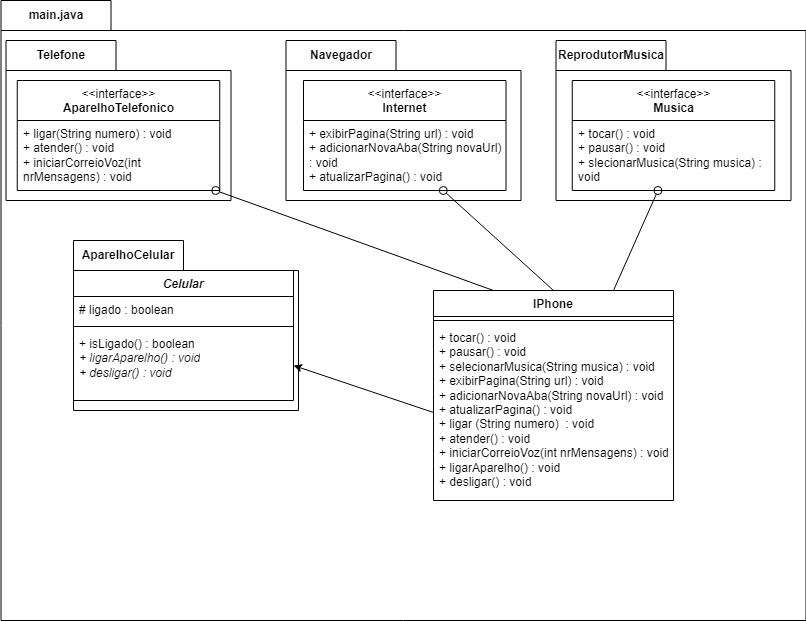

The diagram above was exported from draw.io. Its source (the exported page's mxGraphModel, read from the mxfile embedded in the PNG):
<mxGraphModel dx="880" dy="478" grid="1" gridSize="10" guides="1" tooltips="1" connect="1" arrows="1" fold="1" page="1" pageScale="1" pageWidth="827" pageHeight="1169" math="0" shadow="0">
  <root>
    <mxCell id="0" />
    <mxCell id="1" parent="0" />
    <mxCell id="zFjlvqQTWzpl5mNsb84M-10" value="main.java" style="shape=folder;fontStyle=1;tabWidth=110;tabHeight=30;tabPosition=left;html=1;boundedLbl=1;labelInHeader=1;container=1;collapsible=0;recursiveResize=0;whiteSpace=wrap;" vertex="1" parent="1">
      <mxGeometry x="7.5" y="10" width="805" height="620" as="geometry" />
    </mxCell>
    <mxCell id="zFjlvqQTWzpl5mNsb84M-8" value="Telefone" style="shape=folder;fontStyle=1;tabWidth=110;tabHeight=30;tabPosition=left;html=1;boundedLbl=1;labelInHeader=1;container=1;collapsible=0;recursiveResize=0;whiteSpace=wrap;" vertex="1" parent="zFjlvqQTWzpl5mNsb84M-10">
      <mxGeometry x="5" y="40" width="225" height="160" as="geometry" />
    </mxCell>
    <mxCell id="zFjlvqQTWzpl5mNsb84M-19" value="&amp;lt;&amp;lt;interface&amp;gt;&amp;gt;&lt;br&gt;&lt;b&gt;AparelhoTelefonico&lt;/b&gt;" style="swimlane;fontStyle=0;align=center;verticalAlign=top;childLayout=stackLayout;horizontal=1;startSize=40;horizontalStack=0;resizeParent=1;resizeParentMax=0;resizeLast=0;collapsible=0;marginBottom=0;html=1;whiteSpace=wrap;" vertex="1" parent="zFjlvqQTWzpl5mNsb84M-8">
      <mxGeometry x="11.25" y="40" width="202.5" height="110" as="geometry" />
    </mxCell>
    <mxCell id="zFjlvqQTWzpl5mNsb84M-20" value="+ ligar(String numero) : void&lt;br&gt;+ atender() : void&lt;br&gt;+ iniciarCorreioVoz(int nrMensagens) : void" style="text;html=1;strokeColor=none;fillColor=none;align=left;verticalAlign=middle;spacingLeft=4;spacingRight=4;overflow=hidden;rotatable=0;points=[[0,0.5],[1,0.5]];portConstraint=eastwest;whiteSpace=wrap;" vertex="1" parent="zFjlvqQTWzpl5mNsb84M-19">
      <mxGeometry y="40" width="202.5" height="70" as="geometry" />
    </mxCell>
    <mxCell id="zFjlvqQTWzpl5mNsb84M-2" value="AparelhoCelular" style="shape=folder;fontStyle=1;tabWidth=110;tabHeight=30;tabPosition=left;html=1;boundedLbl=1;labelInHeader=1;container=1;collapsible=0;recursiveResize=0;whiteSpace=wrap;" vertex="1" parent="zFjlvqQTWzpl5mNsb84M-10">
      <mxGeometry x="72.5" y="240" width="225" height="170" as="geometry" />
    </mxCell>
    <mxCell id="zFjlvqQTWzpl5mNsb84M-23" value="&lt;i&gt;Celular&lt;/i&gt;" style="swimlane;fontStyle=1;align=center;verticalAlign=top;childLayout=stackLayout;horizontal=1;startSize=26;horizontalStack=0;resizeParent=1;resizeParentMax=0;resizeLast=0;collapsible=1;marginBottom=0;whiteSpace=wrap;html=1;" vertex="1" parent="zFjlvqQTWzpl5mNsb84M-2">
      <mxGeometry y="30" width="220" height="130" as="geometry" />
    </mxCell>
    <mxCell id="zFjlvqQTWzpl5mNsb84M-24" value="# ligado : boolean" style="text;strokeColor=none;fillColor=none;align=left;verticalAlign=top;spacingLeft=4;spacingRight=4;overflow=hidden;rotatable=0;points=[[0,0.5],[1,0.5]];portConstraint=eastwest;whiteSpace=wrap;html=1;" vertex="1" parent="zFjlvqQTWzpl5mNsb84M-23">
      <mxGeometry y="26" width="220" height="26" as="geometry" />
    </mxCell>
    <mxCell id="zFjlvqQTWzpl5mNsb84M-25" value="" style="line;strokeWidth=1;fillColor=none;align=left;verticalAlign=middle;spacingTop=-1;spacingLeft=3;spacingRight=3;rotatable=0;labelPosition=right;points=[];portConstraint=eastwest;strokeColor=inherit;" vertex="1" parent="zFjlvqQTWzpl5mNsb84M-23">
      <mxGeometry y="52" width="220" height="8" as="geometry" />
    </mxCell>
    <mxCell id="zFjlvqQTWzpl5mNsb84M-26" value="+ isLigado() : boolean&lt;br&gt;&lt;i&gt;+ ligarAparelho() : void&lt;br&gt;+ desligar() : void&lt;/i&gt;" style="text;strokeColor=none;fillColor=none;align=left;verticalAlign=top;spacingLeft=4;spacingRight=4;overflow=hidden;rotatable=0;points=[[0,0.5],[1,0.5]];portConstraint=eastwest;whiteSpace=wrap;html=1;" vertex="1" parent="zFjlvqQTWzpl5mNsb84M-23">
      <mxGeometry y="60" width="220" height="70" as="geometry" />
    </mxCell>
    <mxCell id="zFjlvqQTWzpl5mNsb84M-4" value="Navegador" style="shape=folder;fontStyle=1;tabWidth=110;tabHeight=30;tabPosition=left;html=1;boundedLbl=1;labelInHeader=1;container=1;collapsible=0;recursiveResize=0;whiteSpace=wrap;" vertex="1" parent="zFjlvqQTWzpl5mNsb84M-10">
      <mxGeometry x="285" y="40" width="235" height="160" as="geometry" />
    </mxCell>
    <mxCell id="zFjlvqQTWzpl5mNsb84M-16" value="&amp;lt;&amp;lt;interface&amp;gt;&amp;gt;&lt;br&gt;&lt;b&gt;Internet&lt;/b&gt;" style="swimlane;fontStyle=0;align=center;verticalAlign=top;childLayout=stackLayout;horizontal=1;startSize=40;horizontalStack=0;resizeParent=1;resizeParentMax=0;resizeLast=0;collapsible=0;marginBottom=0;html=1;whiteSpace=wrap;" vertex="1" parent="zFjlvqQTWzpl5mNsb84M-4">
      <mxGeometry x="17.5" y="40" width="202.5" height="110" as="geometry" />
    </mxCell>
    <mxCell id="zFjlvqQTWzpl5mNsb84M-17" value="+ exibirPagina(String url) : void&lt;br&gt;+ adicionarNovaAba(String novaUrl) : void&lt;br&gt;+ atualizarPagina() : void" style="text;html=1;strokeColor=none;fillColor=none;align=left;verticalAlign=middle;spacingLeft=4;spacingRight=4;overflow=hidden;rotatable=0;points=[[0,0.5],[1,0.5]];portConstraint=eastwest;whiteSpace=wrap;" vertex="1" parent="zFjlvqQTWzpl5mNsb84M-16">
      <mxGeometry y="40" width="202.5" height="70" as="geometry" />
    </mxCell>
    <mxCell id="zFjlvqQTWzpl5mNsb84M-6" value="ReprodutorMusica" style="shape=folder;fontStyle=1;tabWidth=110;tabHeight=30;tabPosition=left;html=1;boundedLbl=1;labelInHeader=1;container=1;collapsible=0;recursiveResize=0;whiteSpace=wrap;" vertex="1" parent="zFjlvqQTWzpl5mNsb84M-10">
      <mxGeometry x="555" y="40" width="235" height="160" as="geometry" />
    </mxCell>
    <mxCell id="zFjlvqQTWzpl5mNsb84M-21" value="&amp;lt;&amp;lt;interface&amp;gt;&amp;gt;&lt;br&gt;&lt;b&gt;Musica&lt;/b&gt;" style="swimlane;fontStyle=0;align=center;verticalAlign=top;childLayout=stackLayout;horizontal=1;startSize=40;horizontalStack=0;resizeParent=1;resizeParentMax=0;resizeLast=0;collapsible=0;marginBottom=0;html=1;whiteSpace=wrap;" vertex="1" parent="zFjlvqQTWzpl5mNsb84M-6">
      <mxGeometry x="16.25" y="40" width="202.5" height="110" as="geometry" />
    </mxCell>
    <mxCell id="zFjlvqQTWzpl5mNsb84M-22" value="+ tocar() : void&lt;br&gt;+ pausar() : void&lt;br&gt;+ slecionarMusica(String musica) : void" style="text;html=1;strokeColor=none;fillColor=none;align=left;verticalAlign=middle;spacingLeft=4;spacingRight=4;overflow=hidden;rotatable=0;points=[[0,0.5],[1,0.5]];portConstraint=eastwest;whiteSpace=wrap;" vertex="1" parent="zFjlvqQTWzpl5mNsb84M-21">
      <mxGeometry y="40" width="202.5" height="70" as="geometry" />
    </mxCell>
    <mxCell id="zFjlvqQTWzpl5mNsb84M-27" value="IPhone" style="swimlane;fontStyle=1;align=center;verticalAlign=top;childLayout=stackLayout;horizontal=1;startSize=26;horizontalStack=0;resizeParent=1;resizeParentMax=0;resizeLast=0;collapsible=1;marginBottom=0;whiteSpace=wrap;html=1;" vertex="1" parent="zFjlvqQTWzpl5mNsb84M-10">
      <mxGeometry x="432.5" y="290" width="240" height="210" as="geometry" />
    </mxCell>
    <mxCell id="zFjlvqQTWzpl5mNsb84M-29" value="" style="line;strokeWidth=1;fillColor=none;align=left;verticalAlign=middle;spacingTop=-1;spacingLeft=3;spacingRight=3;rotatable=0;labelPosition=right;points=[];portConstraint=eastwest;strokeColor=inherit;" vertex="1" parent="zFjlvqQTWzpl5mNsb84M-27">
      <mxGeometry y="26" width="240" height="8" as="geometry" />
    </mxCell>
    <mxCell id="zFjlvqQTWzpl5mNsb84M-30" value="+ tocar() : void&lt;br&gt;+ pausar() : void&lt;br&gt;+ selecionarMusica(String musica) : void&lt;br&gt;+ exibirPagina(String url) : void&lt;br&gt;+ adicionarNovaAba(String novaUrl) : void&lt;br&gt;+ atualizarPagina() : void&lt;br&gt;+ ligar (String numero)&amp;nbsp; : void&lt;br&gt;+ atender() : void&lt;br&gt;+ iniciarCorreioVoz(int nrMensagens) : void&lt;br&gt;+ ligarAparelho() : void&lt;br&gt;+ desligar() : void" style="text;strokeColor=none;fillColor=none;align=left;verticalAlign=top;spacingLeft=4;spacingRight=4;overflow=hidden;rotatable=0;points=[[0,0.5],[1,0.5]];portConstraint=eastwest;whiteSpace=wrap;html=1;" vertex="1" parent="zFjlvqQTWzpl5mNsb84M-27">
      <mxGeometry y="34" width="240" height="176" as="geometry" />
    </mxCell>
    <mxCell id="zFjlvqQTWzpl5mNsb84M-31" value="" style="html=1;verticalAlign=bottom;labelBackgroundColor=none;endArrow=oval;endFill=0;endSize=8;rounded=0;exitX=0.25;exitY=0;exitDx=0;exitDy=0;" edge="1" parent="zFjlvqQTWzpl5mNsb84M-10" source="zFjlvqQTWzpl5mNsb84M-27" target="zFjlvqQTWzpl5mNsb84M-20">
      <mxGeometry width="160" relative="1" as="geometry">
        <mxPoint x="322.5" y="270" as="sourcePoint" />
        <mxPoint x="482.5" y="270" as="targetPoint" />
      </mxGeometry>
    </mxCell>
    <mxCell id="zFjlvqQTWzpl5mNsb84M-32" value="" style="html=1;verticalAlign=bottom;labelBackgroundColor=none;endArrow=oval;endFill=0;endSize=8;rounded=0;exitX=0.5;exitY=0;exitDx=0;exitDy=0;" edge="1" parent="zFjlvqQTWzpl5mNsb84M-10" source="zFjlvqQTWzpl5mNsb84M-27" target="zFjlvqQTWzpl5mNsb84M-17">
      <mxGeometry width="160" relative="1" as="geometry">
        <mxPoint x="322.5" y="270" as="sourcePoint" />
        <mxPoint x="482.5" y="270" as="targetPoint" />
      </mxGeometry>
    </mxCell>
    <mxCell id="zFjlvqQTWzpl5mNsb84M-33" value="" style="html=1;verticalAlign=bottom;labelBackgroundColor=none;endArrow=oval;endFill=0;endSize=8;rounded=0;exitX=0.75;exitY=0;exitDx=0;exitDy=0;" edge="1" parent="zFjlvqQTWzpl5mNsb84M-10" source="zFjlvqQTWzpl5mNsb84M-27" target="zFjlvqQTWzpl5mNsb84M-22">
      <mxGeometry width="160" relative="1" as="geometry">
        <mxPoint x="322.5" y="270" as="sourcePoint" />
        <mxPoint x="482.5" y="270" as="targetPoint" />
      </mxGeometry>
    </mxCell>
    <mxCell id="zFjlvqQTWzpl5mNsb84M-34" value="" style="endArrow=classic;html=1;rounded=0;exitX=0;exitY=0.5;exitDx=0;exitDy=0;entryX=1;entryY=0.5;entryDx=0;entryDy=0;" edge="1" parent="zFjlvqQTWzpl5mNsb84M-10" source="zFjlvqQTWzpl5mNsb84M-30" target="zFjlvqQTWzpl5mNsb84M-26">
      <mxGeometry width="50" height="50" relative="1" as="geometry">
        <mxPoint x="382.5" y="290" as="sourcePoint" />
        <mxPoint x="432.5" y="240" as="targetPoint" />
      </mxGeometry>
    </mxCell>
  </root>
</mxGraphModel>